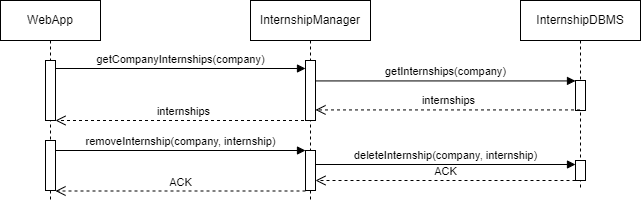

The diagram above was exported from draw.io. Its source (the exported page's mxGraphModel, read from the mxfile embedded in the PNG):
<mxGraphModel dx="1034" dy="511" grid="1" gridSize="10" guides="1" tooltips="1" connect="1" arrows="1" fold="1" page="1" pageScale="1" pageWidth="850" pageHeight="1100" math="0" shadow="0">
  <root>
    <mxCell id="0" />
    <mxCell id="1" parent="0" />
    <mxCell id="aM9ryv3xv72pqoxQDRHE-1" value="WebApp" style="shape=umlLifeline;perimeter=lifelinePerimeter;whiteSpace=wrap;html=1;container=0;dropTarget=0;collapsible=0;recursiveResize=0;outlineConnect=0;portConstraint=eastwest;newEdgeStyle={&quot;edgeStyle&quot;:&quot;elbowEdgeStyle&quot;,&quot;elbow&quot;:&quot;vertical&quot;,&quot;curved&quot;:0,&quot;rounded&quot;:0};" parent="1" vertex="1">
      <mxGeometry x="40" y="40" width="100" height="200" as="geometry" />
    </mxCell>
    <mxCell id="lOrtxNjj0ZSoMrpGAwJd-10" value="" style="html=1;points=[[0,0,0,0,5],[0,1,0,0,-5],[1,0,0,0,5],[1,1,0,0,-5]];perimeter=orthogonalPerimeter;outlineConnect=0;targetShapes=umlLifeline;portConstraint=eastwest;newEdgeStyle={&quot;curved&quot;:0,&quot;rounded&quot;:0};" parent="aM9ryv3xv72pqoxQDRHE-1" vertex="1">
      <mxGeometry x="45" y="140" width="10" height="50" as="geometry" />
    </mxCell>
    <mxCell id="aM9ryv3xv72pqoxQDRHE-5" value="InternshipManager" style="shape=umlLifeline;perimeter=lifelinePerimeter;whiteSpace=wrap;html=1;container=0;dropTarget=0;collapsible=0;recursiveResize=0;outlineConnect=0;portConstraint=eastwest;newEdgeStyle={&quot;edgeStyle&quot;:&quot;elbowEdgeStyle&quot;,&quot;elbow&quot;:&quot;vertical&quot;,&quot;curved&quot;:0,&quot;rounded&quot;:0};" parent="1" vertex="1">
      <mxGeometry x="290" y="40" width="120" height="200" as="geometry" />
    </mxCell>
    <mxCell id="lOrtxNjj0ZSoMrpGAwJd-4" value="" style="html=1;points=[[0,0,0,0,5],[0,1,0,0,-5],[1,0,0,0,5],[1,1,0,0,-5]];perimeter=orthogonalPerimeter;outlineConnect=0;targetShapes=umlLifeline;portConstraint=eastwest;newEdgeStyle={&quot;curved&quot;:0,&quot;rounded&quot;:0};" parent="aM9ryv3xv72pqoxQDRHE-5" vertex="1">
      <mxGeometry x="55" y="60" width="10" height="60" as="geometry" />
    </mxCell>
    <mxCell id="lOrtxNjj0ZSoMrpGAwJd-11" value="" style="html=1;points=[[0,0,0,0,5],[0,1,0,0,-5],[1,0,0,0,5],[1,1,0,0,-5]];perimeter=orthogonalPerimeter;outlineConnect=0;targetShapes=umlLifeline;portConstraint=eastwest;newEdgeStyle={&quot;curved&quot;:0,&quot;rounded&quot;:0};" parent="aM9ryv3xv72pqoxQDRHE-5" vertex="1">
      <mxGeometry x="55" y="150" width="10" height="40" as="geometry" />
    </mxCell>
    <mxCell id="lOrtxNjj0ZSoMrpGAwJd-1" value="InternshipDBMS" style="shape=umlLifeline;perimeter=lifelinePerimeter;whiteSpace=wrap;html=1;container=0;dropTarget=0;collapsible=0;recursiveResize=0;outlineConnect=0;portConstraint=eastwest;newEdgeStyle={&quot;edgeStyle&quot;:&quot;elbowEdgeStyle&quot;,&quot;elbow&quot;:&quot;vertical&quot;,&quot;curved&quot;:0,&quot;rounded&quot;:0};" parent="1" vertex="1">
      <mxGeometry x="560" y="40" width="120" height="190" as="geometry" />
    </mxCell>
    <mxCell id="lOrtxNjj0ZSoMrpGAwJd-12" value="" style="html=1;points=[[0,0,0,0,5],[0,1,0,0,-5],[1,0,0,0,5],[1,1,0,0,-5]];perimeter=orthogonalPerimeter;outlineConnect=0;targetShapes=umlLifeline;portConstraint=eastwest;newEdgeStyle={&quot;curved&quot;:0,&quot;rounded&quot;:0};" parent="lOrtxNjj0ZSoMrpGAwJd-1" vertex="1">
      <mxGeometry x="55" y="160" width="10" height="20" as="geometry" />
    </mxCell>
    <mxCell id="lOrtxNjj0ZSoMrpGAwJd-3" value="" style="html=1;points=[[0,0,0,0,5],[0,1,0,0,-5],[1,0,0,0,5],[1,1,0,0,-5]];perimeter=orthogonalPerimeter;outlineConnect=0;targetShapes=umlLifeline;portConstraint=eastwest;newEdgeStyle={&quot;curved&quot;:0,&quot;rounded&quot;:0};" parent="1" vertex="1">
      <mxGeometry x="85" y="100" width="10" height="60" as="geometry" />
    </mxCell>
    <mxCell id="lOrtxNjj0ZSoMrpGAwJd-5" value="" style="html=1;points=[[0,0,0,0,5],[0,1,0,0,-5],[1,0,0,0,5],[1,1,0,0,-5]];perimeter=orthogonalPerimeter;outlineConnect=0;targetShapes=umlLifeline;portConstraint=eastwest;newEdgeStyle={&quot;curved&quot;:0,&quot;rounded&quot;:0};" parent="1" vertex="1">
      <mxGeometry x="615" y="120" width="10" height="30" as="geometry" />
    </mxCell>
    <mxCell id="lOrtxNjj0ZSoMrpGAwJd-6" value="getCompanyInternships(company)" style="html=1;verticalAlign=bottom;endArrow=block;curved=0;rounded=0;" parent="1" target="lOrtxNjj0ZSoMrpGAwJd-4" edge="1">
      <mxGeometry width="80" relative="1" as="geometry">
        <mxPoint x="95" y="108" as="sourcePoint" />
        <mxPoint x="275" y="108" as="targetPoint" />
      </mxGeometry>
    </mxCell>
    <mxCell id="lOrtxNjj0ZSoMrpGAwJd-7" value="getInternships(company)" style="html=1;verticalAlign=bottom;endArrow=block;curved=0;rounded=0;" parent="1" target="lOrtxNjj0ZSoMrpGAwJd-5" edge="1">
      <mxGeometry width="80" relative="1" as="geometry">
        <mxPoint x="355" y="120.43" as="sourcePoint" />
        <mxPoint x="603" y="120" as="targetPoint" />
      </mxGeometry>
    </mxCell>
    <mxCell id="lOrtxNjj0ZSoMrpGAwJd-8" value="internships" style="html=1;verticalAlign=bottom;endArrow=open;dashed=1;endSize=8;curved=0;rounded=0;" parent="1" source="lOrtxNjj0ZSoMrpGAwJd-1" edge="1">
      <mxGeometry relative="1" as="geometry">
        <mxPoint x="603" y="149.43" as="sourcePoint" />
        <mxPoint x="355" y="149.43" as="targetPoint" />
      </mxGeometry>
    </mxCell>
    <mxCell id="lOrtxNjj0ZSoMrpGAwJd-9" value="internships" style="html=1;verticalAlign=bottom;endArrow=open;dashed=1;endSize=8;curved=0;rounded=0;" parent="1" source="aM9ryv3xv72pqoxQDRHE-5" edge="1">
      <mxGeometry relative="1" as="geometry">
        <mxPoint x="277" y="160" as="sourcePoint" />
        <mxPoint x="95" y="160" as="targetPoint" />
      </mxGeometry>
    </mxCell>
    <mxCell id="lOrtxNjj0ZSoMrpGAwJd-13" value="removeInternship(company, internship)" style="html=1;verticalAlign=bottom;endArrow=block;curved=0;rounded=0;" parent="1" edge="1">
      <mxGeometry width="80" relative="1" as="geometry">
        <mxPoint x="95" y="190" as="sourcePoint" />
        <mxPoint x="345" y="190" as="targetPoint" />
      </mxGeometry>
    </mxCell>
    <mxCell id="lOrtxNjj0ZSoMrpGAwJd-14" value="deleteInternship(company, internship)" style="html=1;verticalAlign=bottom;endArrow=block;curved=0;rounded=0;" parent="1" edge="1">
      <mxGeometry width="80" relative="1" as="geometry">
        <mxPoint x="355" y="204" as="sourcePoint" />
        <mxPoint x="615" y="204" as="targetPoint" />
      </mxGeometry>
    </mxCell>
    <mxCell id="lOrtxNjj0ZSoMrpGAwJd-15" value="ACK" style="html=1;verticalAlign=bottom;endArrow=open;dashed=1;endSize=8;curved=0;rounded=0;" parent="1" edge="1">
      <mxGeometry relative="1" as="geometry">
        <mxPoint x="615" y="220" as="sourcePoint" />
        <mxPoint x="355" y="220" as="targetPoint" />
      </mxGeometry>
    </mxCell>
    <mxCell id="lOrtxNjj0ZSoMrpGAwJd-16" value="ACK" style="html=1;verticalAlign=bottom;endArrow=open;dashed=1;endSize=8;curved=0;rounded=0;" parent="1" edge="1">
      <mxGeometry relative="1" as="geometry">
        <mxPoint x="345.0000000000001" y="230.5" as="sourcePoint" />
        <mxPoint x="95" y="230.5" as="targetPoint" />
      </mxGeometry>
    </mxCell>
  </root>
</mxGraphModel>